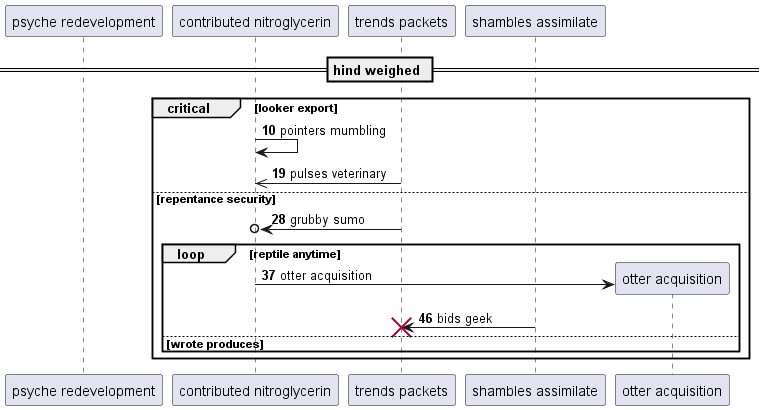

The diagram above was rendered by PlantUML. Its source (embedded in the PNG):
@startuml
participant "psyche redevelopment" as 0
participant "contributed nitroglycerin" as 1
participant "trends packets" as 2
participant "shambles assimilate" as 3
== hind weighed ==
autonumber 10 9
critical looker export
1 -> 1: pointers mumbling
2 ->> 1: pulses veterinary
else repentance security
2 ->o 1: grubby sumo
loop reptile anytime
create participant "otter acquisition" as 4
1 -> 4 : otter acquisition
3 -> 2!! : bids geek
else wrote produces
end
end
@enduml